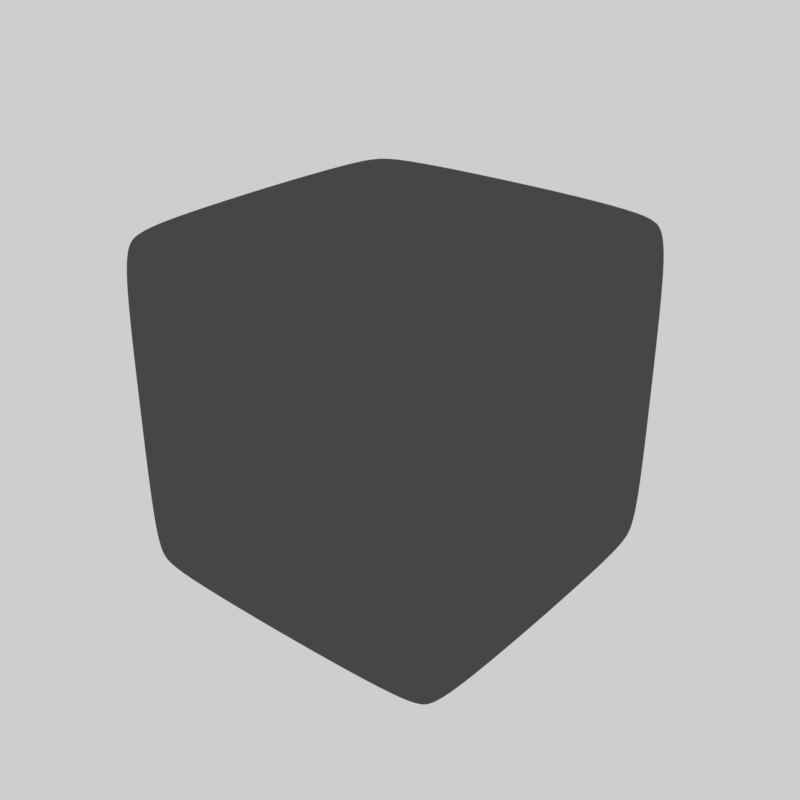 # Source: CubeRig-Whole.blend  (saved by Blender 2.91.10; exported with 4.5.12 LTS)
import bpy
from mathutils import Matrix  # noqa: F401  (used for matrix-valued properties, if any)

bpy.ops.wm.read_factory_settings(use_empty=True)
scene = bpy.context.scene
scene.name = 'Scene'

# ---- collections
col_collection_1 = bpy.data.collections.new('Collection 1'); scene.collection.children.link(col_collection_1)

# ---- materials (node trees are filled in below, after node groups)
mat_material = bpy.data.materials.new('Material')
mat_material.alpha_threshold = 0.0
mat_material.use_transparent_shadow = False
mat_material.preview_render_type = 'FLAT'
mat_material.diffuse_color = (0.0985, 0.0985, 0.0985, 1.0)
mat_material.roughness = 1.0
mat_material.specular_intensity = 1.0
mat_material.metallic = 1.0
mat_material.line_color = (0.0, 0.0, 0.0, 1.0)

# ---- material node trees

# ---- world
world_world = bpy.data.worlds.new('World'); scene.world = world_world
world_world.color = (0.6152, 0.6152, 0.6152)
world_world.use_sun_shadow = False
world_world.sun_shadow_jitter_overblur = 0.0
world_world.cycles.sampling_method = 'MANUAL'

# ---- meshes
me_cube_001 = bpy.data.meshes.new('Cube.001')
me_cube_001.from_pydata([(1.0, 0.7617, -0.7617), (0.7617, 0.7617, -1.0), (0.7617, 1.0, -0.7617), (0.9302, 0.7617, -0.9302), (0.8993, 0.8993, -0.8993), (0.7617, 0.9302, -0.9302), (0.9302, 0.9302, -0.7617), (1.0, -0.7617, -0.7617), (0.7617, -1.0, -0.7617), (0.7617, -0.7617, -1.0), (0.9302, -0.9302, -0.7617), (0.8993, -0.8993, -0.8993), (0.7617, -0.9302, -0.9302), (0.9302, -0.7617, -0.9302), (-0.7617, -1.0, -0.7617), (-1.0, -0.7617, -0.7617), (-0.7617, -0.7617, -1.0), (-0.9302, -0.9302, -0.7617), (-0.8993, -0.8993, -0.8993), (-0.9302, -0.7617, -0.9302), (-0.7617, -0.9302, -0.9302), (-0.7617, 1.0, -0.7617), (-0.7617, 0.7617, -1.0), (-1.0, 0.7617, -0.7617), (-0.7617, 0.9302, -0.9302), (-0.8993, 0.8993, -0.8993), (-0.9302, 0.7617, -0.9302), (-0.9302, 0.9302, -0.7617), (0.7617, 1.0, 0.7617), (0.7617, 0.7617, 1.0), (1.0, 0.7617, 0.7617), (0.7617, 0.9302, 0.9302), (0.8993, 0.8993, 0.8993), (0.9302, 0.7617, 0.9302), (0.9302, 0.9302, 0.7617), (0.7617, -1.0, 0.7617), (1.0, -0.7617, 0.7617), (0.7617, -0.7617, 1.0), (0.9302, -0.9302, 0.7617), (0.8993, -0.8993, 0.8993), (0.9302, -0.7617, 0.9302), (0.7617, -0.9302, 0.9302), (-1.0, -0.7617, 0.7617), (-0.7617, -1.0, 0.7617), (-0.7617, -0.7617, 1.0), (-0.9302, -0.9302, 0.7617), (-0.8993, -0.8993, 0.8993), (-0.7617, -0.9302, 0.9302), (-0.9302, -0.7617, 0.9302), (-1.0, 0.7617, 0.7617), (-0.7617, 0.7617, 1.0), (-0.7617, 1.0, 0.7617), (-0.9302, 0.7617, 0.9302), (-0.8993, 0.8993, 0.8993), (-0.7617, 0.9302, 0.9302), (-0.9302, 0.9302, 0.7617), (0.7617, 1.0, 0.0), (0.9302, 0.9302, 0.0), (1.0, 0.7617, 0.0), (1.0, -0.7617, 0.0), (0.9302, -0.9302, 0.0), (0.7617, -1.0, 0.0), (-0.7617, -1.0, 0.0), (-0.9302, -0.9302, 0.0), (-1.0, -0.7617, 0.0), (-1.0, 0.7617, 0.0), (-0.9302, 0.9302, 0.0), (-0.7617, 1.0, 0.0)], [], [(56, 2, 21, 67), (61, 35, 43, 62), (64, 42, 49, 65), (29, 50, 44, 37), (58, 30, 36, 59), (0, 3, 4, 6), (1, 5, 4, 3), (2, 6, 4, 5), (7, 10, 11, 13), (8, 12, 11, 10), (9, 13, 11, 12), (14, 17, 18, 20), (15, 19, 18, 17), (16, 20, 18, 19), (21, 24, 25, 27), (22, 26, 25, 24), (23, 27, 25, 26), (28, 31, 32, 34), (29, 33, 32, 31), (30, 34, 32, 33), (35, 38, 39, 41), (36, 40, 39, 38), (37, 41, 39, 40), (42, 45, 46, 48), (43, 47, 46, 45), (44, 48, 46, 47), (49, 52, 53, 55), (50, 54, 53, 52), (51, 55, 53, 54), (0, 7, 13, 3), (3, 13, 9, 1), (1, 22, 24, 5), (5, 24, 21, 2), (56, 28, 34, 57), (57, 34, 30, 58), (8, 14, 20, 12), (12, 20, 16, 9), (59, 36, 38, 60), (60, 38, 35, 61), (15, 23, 26, 19), (19, 26, 22, 16), (62, 43, 45, 63), (63, 45, 42, 64), (65, 49, 55, 66), (66, 55, 51, 67), (29, 37, 40, 33), (33, 40, 36, 30), (28, 51, 54, 31), (31, 54, 50, 29), (37, 44, 47, 41), (41, 47, 43, 35), (44, 50, 52, 48), (48, 52, 49, 42), (1, 9, 16, 22), (27, 66, 67, 21), (23, 65, 66, 27), (17, 63, 64, 15), (14, 62, 63, 17), (10, 60, 61, 8), (7, 59, 60, 10), (6, 57, 58, 0), (2, 56, 57, 6), (0, 58, 59, 7), (15, 64, 65, 23), (8, 61, 62, 14), (28, 56, 67, 51)])
me_cube_001.polygons.foreach_set('use_smooth', [True] * 66)
_uv = me_cube_001.uv_layers.new(name='UVMap')
_uv.uv.foreach_set('vector', [0.9412, 0.8071, 0.9431, 0.9372, 0.6897, 0.9406, 0.6883, 0.8178, 0.07689, 0.8097, 0.08484, 0.6804, 0.3365, 0.6967, 0.3291, 0.8183, 0.3883, 0.8203, 0.3934, 0.7017, 0.6247, 0.701, 0.6289, 0.82, 0.6304, 0.3971, 0.6268, 0.6441, 0.3908, 0.645, 0.3899, 0.3977, 0.6379, 0.2127, 0.6308, 0.3387, 0.3891, 0.3391, 0.3829, 0.2121, 0.6376, 0.08473, 0.639, 0.0537, 0.6639, 0.05827, 0.6684, 0.08322, 0.3114, 0.5877, 0.3388, 0.5888, 0.3348, 0.6109, 0.3128, 0.6149, 0.9431, 0.9372, 0.9743, 0.9381, 0.9701, 0.9632, 0.945, 0.9681, 0.3845, 0.08431, 0.3537, 0.08269, 0.3584, 0.05803, 0.3832, 0.0537, 0.07566, 0.9394, 0.07404, 0.9705, 0.04891, 0.9658, 0.04449, 0.9406, 0.08733, 0.5875, 0.08616, 0.6149, 0.0642, 0.6109, 0.06017, 0.5889, 0.3271, 0.9407, 0.3559, 0.9399, 0.3556, 0.9647, 0.3304, 0.9712, 0.3848, 0.9413, 0.3809, 0.9721, 0.3556, 0.9647, 0.3559, 0.9399, 0.08577, 0.3635, 0.05839, 0.3624, 0.06238, 0.3403, 0.0844, 0.3363, 0.6897, 0.9406, 0.6864, 0.9719, 0.6608, 0.9651, 0.6605, 0.9401, 0.3098, 0.3637, 0.311, 0.3363, 0.333, 0.3403, 0.337, 0.3623, 0.6317, 0.9417, 0.6605, 0.9401, 0.6608, 0.9651, 0.6355, 0.9721, 0.9325, 0.6771, 0.9317, 0.6458, 0.9572, 0.6486, 0.9636, 0.6735, 0.6304, 0.3971, 0.6294, 0.3682, 0.6542, 0.3685, 0.6608, 0.3938, 0.6308, 0.3387, 0.6617, 0.3433, 0.6542, 0.3685, 0.6294, 0.3682, 0.08484, 0.6804, 0.05389, 0.6771, 0.06002, 0.6524, 0.08527, 0.6495, 0.3891, 0.3391, 0.3907, 0.3683, 0.3657, 0.3687, 0.3584, 0.3435, 0.3899, 0.3977, 0.3589, 0.3942, 0.3657, 0.3687, 0.3907, 0.3683, 0.3934, 0.7017, 0.3653, 0.7, 0.3678, 0.6748, 0.3928, 0.6735, 0.3365, 0.6967, 0.3424, 0.6657, 0.3678, 0.6748, 0.3653, 0.7, 0.3908, 0.645, 0.3928, 0.6735, 0.3678, 0.6748, 0.3603, 0.6493, 0.6247, 0.701, 0.6251, 0.673, 0.6502, 0.6742, 0.6527, 0.6991, 0.6268, 0.6441, 0.6579, 0.6485, 0.6502, 0.6742, 0.6251, 0.673, 0.6812, 0.6957, 0.6527, 0.6991, 0.6502, 0.6742, 0.6752, 0.6654, 0.6376, 0.08473, 0.3845, 0.08431, 0.3832, 0.0537, 0.639, 0.0537, 0.3128, 0.6149, 0.08616, 0.6149, 0.08733, 0.5875, 0.3114, 0.5877, 0.3114, 0.5877, 0.3098, 0.3637, 0.337, 0.3623, 0.3388, 0.5888, 0.945, 0.9681, 0.6864, 0.9719, 0.6897, 0.9406, 0.9431, 0.9372, 0.9412, 0.8071, 0.9325, 0.6771, 0.9636, 0.6735, 0.973, 0.8058, 0.6691, 0.2135, 0.6617, 0.3433, 0.6308, 0.3387, 0.6379, 0.2127, 0.07566, 0.9394, 0.3271, 0.9407, 0.3304, 0.9712, 0.07404, 0.9705, 0.06017, 0.5889, 0.05839, 0.3624, 0.08577, 0.3635, 0.08733, 0.5875, 0.3829, 0.2121, 0.3891, 0.3391, 0.3584, 0.3435, 0.3517, 0.2127, 0.04525, 0.8086, 0.05389, 0.6771, 0.08484, 0.6804, 0.07689, 0.8097, 0.3848, 0.9413, 0.6317, 0.9417, 0.6355, 0.9721, 0.3809, 0.9721, 0.0844, 0.3363, 0.311, 0.3363, 0.3098, 0.3637, 0.08577, 0.3635, 0.3291, 0.8183, 0.3365, 0.6967, 0.3653, 0.7, 0.3588, 0.8194, 0.3588, 0.8194, 0.3653, 0.7, 0.3934, 0.7017, 0.3883, 0.8203, 0.6289, 0.82, 0.6247, 0.701, 0.6527, 0.6991, 0.6585, 0.8189, 0.6585, 0.8189, 0.6527, 0.6991, 0.6812, 0.6957, 0.6883, 0.8178, 0.6304, 0.3971, 0.3899, 0.3977, 0.3907, 0.3683, 0.6294, 0.3682, 0.6294, 0.3682, 0.3907, 0.3683, 0.3891, 0.3391, 0.6308, 0.3387, 0.9325, 0.6771, 0.6812, 0.6957, 0.6752, 0.6654, 0.9317, 0.6458, 0.6608, 0.3938, 0.6579, 0.6485, 0.6268, 0.6441, 0.6304, 0.3971, 0.3899, 0.3977, 0.3908, 0.645, 0.3603, 0.6493, 0.3589, 0.3942, 0.08527, 0.6495, 0.3424, 0.6657, 0.3365, 0.6967, 0.08484, 0.6804, 0.3908, 0.645, 0.6268, 0.6441, 0.6251, 0.673, 0.3928, 0.6735, 0.3928, 0.6735, 0.6251, 0.673, 0.6247, 0.701, 0.3934, 0.7017, 0.3114, 0.5877, 0.08733, 0.5875, 0.08577, 0.3635, 0.3098, 0.3637, 0.6605, 0.9401, 0.6585, 0.8189, 0.6883, 0.8178, 0.6897, 0.9406, 0.6317, 0.9417, 0.6289, 0.82, 0.6585, 0.8189, 0.6605, 0.9401, 0.3559, 0.9399, 0.3588, 0.8194, 0.3883, 0.8203, 0.3848, 0.9413, 0.3271, 0.9407, 0.3291, 0.8183, 0.3588, 0.8194, 0.3559, 0.9399, 0.04449, 0.9406, 0.04525, 0.8086, 0.07689, 0.8097, 0.07566, 0.9394, 0.3845, 0.08431, 0.3829, 0.2121, 0.3517, 0.2127, 0.3537, 0.08269, 0.6684, 0.08322, 0.6691, 0.2135, 0.6379, 0.2127, 0.6376, 0.08473, 0.9431, 0.9372, 0.9412, 0.8071, 0.973, 0.8058, 0.9743, 0.9381, 0.6376, 0.08473, 0.6379, 0.2127, 0.3829, 0.2121, 0.3845, 0.08431, 0.3848, 0.9413, 0.3883, 0.8203, 0.6289, 0.82, 0.6317, 0.9417, 0.07566, 0.9394, 0.07689, 0.8097, 0.3291, 0.8183, 0.3271, 0.9407, 0.9325, 0.6771, 0.9412, 0.8071, 0.6883, 0.8178, 0.6812, 0.6957])
me_cube_001.materials.append(mat_material)
me_cube_001.use_remesh_preserve_volume = False
me_cube_001.use_remesh_preserve_attributes = False
me_cube_001.use_mirror_vertex_groups = False
me_cube_001.update()

# ---- objects
ob_cube_001 = bpy.data.objects.new('Cube.001', me_cube_001)

# ---- transforms, parenting, visibility, modifiers, constraints
ob_cube_001.parent = None
ob_cube_001.matrix_parent_inverse = Matrix(((1.0, 0.0, 0.0, 0.0), (0.0, 1.0, 0.0, 0.0), (0.0, 0.0, 1.0, -1.0), (0.0, 0.0, 0.0, 1.0)))
ob_cube_001.location = (0.0, 0.0, 1.0)
ob_cube_001.rotation_euler = (0.0, -0.0, 1.571)
ob_cube_001.lock_rotations_4d = False
ob_cube_001.empty_display_type = 'ARROWS'
ob_cube_001.lineart.crease_threshold = 0.0
_vg = ob_cube_001.vertex_groups.new(name='Middle')
_vg.add([56, 57, 58, 59, 60, 61, 62, 63, 64, 65, 66, 67], 1.0, 'REPLACE')
_vg = ob_cube_001.vertex_groups.new(name='Lower')
_vg.add([0, 1, 2, 3, 4, 5, 6, 7, 8, 9, 10, 11, 12, 13, 14, 15, 16, 17, 18, 19, 20, 21, 22, 23, 24, 25, 26, 27], 1.0, 'REPLACE')
_vg = ob_cube_001.vertex_groups.new(name='Upper')
_vg.add([28, 29, 30, 31, 32, 33, 34, 35, 36, 37, 38, 39, 40, 41, 42, 43, 44, 45, 46, 47, 48, 49, 50, 51, 52, 53, 54, 55], 1.0, 'REPLACE')
_m = ob_cube_001.modifiers.new('Armature', 'ARMATURE')
_m = ob_cube_001.modifiers.new('Subsurf', 'SUBSURF')
_m.uv_smooth = 'PRESERVE_CORNERS'
_m.levels = 3
_m.render_levels = 3
_m.show_only_control_edges = False

# ---- collection membership
col_collection_1.objects.link(ob_cube_001)

# ---- scene / render settings (as saved in the file)
scene.frame_start = 1; scene.frame_end = 50; scene.frame_set(1)
scene.render.engine = 'BLENDER_EEVEE_NEXT'
scene.render.image_settings.file_format = 'FFMPEG'
scene.render.image_settings.color_mode = 'RGB'
scene.render.resolution_x = 1200
scene.render.resolution_y = 1200
scene.render.resolution_percentage = 50
scene.render.dither_intensity = 0.0
scene.cycles.use_denoising = False
scene.cycles.samples = 128
scene.cycles.sampling_pattern = 'TABULATED_SOBOL'
scene.cycles.light_sampling_threshold = 0.0
scene.cycles.use_adaptive_sampling = False
scene.cycles.use_light_tree = False
scene.cycles.blur_glossy = 0.0
scene.cycles.sample_clamp_indirect = 0.0
scene.view_settings.view_transform = 'Standard'
bpy.context.view_layer.update()

# ---- added for rendering (the .blend has no active camera): camera
cam_auto = bpy.data.cameras.new('AutoCamera')
cam_auto.lens = 50.0
cam_auto.sensor_width = 36.0
cam_auto.clip_end = 1000.0
ob_auto_camera = bpy.data.objects.new('AutoCamera', cam_auto)
scene.collection.objects.link(ob_auto_camera)
ob_auto_camera.location = (3.20507, -3.84609, 3.56406)
ob_auto_camera.rotation_euler = (1.09748, -7.21219e-08, 0.694738)
scene.camera = ob_auto_camera
bpy.context.view_layer.update()

